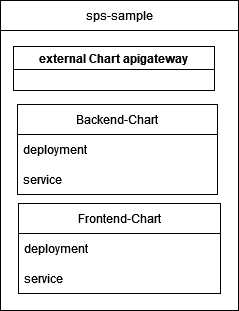

The diagram above was exported from draw.io. Its source (the exported page's mxGraphModel, read from the mxfile embedded in the PNG):
<mxGraphModel dx="1434" dy="1204" grid="0" gridSize="10" guides="1" tooltips="1" connect="1" arrows="1" fold="1" page="0" pageScale="1" pageWidth="827" pageHeight="1169" math="0" shadow="0">
  <root>
    <mxCell id="0" />
    <mxCell id="1" parent="0" />
    <mxCell id="_QAhmcyAvgSo395OQNDP-2" value="Frontend-Chart" style="swimlane;fontStyle=0;childLayout=stackLayout;horizontal=1;startSize=30;horizontalStack=0;resizeParent=1;resizeParentMax=0;resizeLast=0;collapsible=1;marginBottom=0;whiteSpace=wrap;html=1;" vertex="1" parent="1">
      <mxGeometry x="94" y="72" width="202" height="90" as="geometry">
        <mxRectangle x="130" y="140" width="55" height="30" as="alternateBounds" />
      </mxGeometry>
    </mxCell>
    <mxCell id="_QAhmcyAvgSo395OQNDP-3" value="deployment" style="text;strokeColor=none;fillColor=none;align=left;verticalAlign=middle;spacingLeft=4;spacingRight=4;overflow=hidden;points=[[0,0.5],[1,0.5]];portConstraint=eastwest;rotatable=0;whiteSpace=wrap;html=1;" vertex="1" parent="_QAhmcyAvgSo395OQNDP-2">
      <mxGeometry y="30" width="202" height="30" as="geometry" />
    </mxCell>
    <mxCell id="_QAhmcyAvgSo395OQNDP-4" value="service" style="text;strokeColor=none;fillColor=none;align=left;verticalAlign=middle;spacingLeft=4;spacingRight=4;overflow=hidden;points=[[0,0.5],[1,0.5]];portConstraint=eastwest;rotatable=0;whiteSpace=wrap;html=1;" vertex="1" parent="_QAhmcyAvgSo395OQNDP-2">
      <mxGeometry y="60" width="202" height="30" as="geometry" />
    </mxCell>
    <mxCell id="_QAhmcyAvgSo395OQNDP-6" value="Backend-Chart" style="swimlane;fontStyle=0;childLayout=stackLayout;horizontal=1;startSize=30;horizontalStack=0;resizeParent=1;resizeParentMax=0;resizeLast=0;collapsible=1;marginBottom=0;whiteSpace=wrap;html=1;" vertex="1" parent="1">
      <mxGeometry x="93" y="-27" width="200" height="90" as="geometry">
        <mxRectangle x="130" y="140" width="55" height="30" as="alternateBounds" />
      </mxGeometry>
    </mxCell>
    <mxCell id="_QAhmcyAvgSo395OQNDP-7" value="deployment" style="text;strokeColor=none;fillColor=none;align=left;verticalAlign=middle;spacingLeft=4;spacingRight=4;overflow=hidden;points=[[0,0.5],[1,0.5]];portConstraint=eastwest;rotatable=0;whiteSpace=wrap;html=1;" vertex="1" parent="_QAhmcyAvgSo395OQNDP-6">
      <mxGeometry y="30" width="200" height="30" as="geometry" />
    </mxCell>
    <mxCell id="_QAhmcyAvgSo395OQNDP-8" value="service" style="text;strokeColor=none;fillColor=none;align=left;verticalAlign=middle;spacingLeft=4;spacingRight=4;overflow=hidden;points=[[0,0.5],[1,0.5]];portConstraint=eastwest;rotatable=0;whiteSpace=wrap;html=1;" vertex="1" parent="_QAhmcyAvgSo395OQNDP-6">
      <mxGeometry y="60" width="200" height="30" as="geometry" />
    </mxCell>
    <mxCell id="_QAhmcyAvgSo395OQNDP-9" value="sps-sample" style="swimlane;fontStyle=0;childLayout=stackLayout;horizontal=1;startSize=30;horizontalStack=0;resizeParent=1;resizeParentMax=0;resizeLast=0;collapsible=1;marginBottom=0;whiteSpace=wrap;html=1;" vertex="1" parent="1">
      <mxGeometry x="76" y="-131" width="238" height="310" as="geometry">
        <mxRectangle x="130" y="140" width="55" height="30" as="alternateBounds" />
      </mxGeometry>
    </mxCell>
    <mxCell id="_QAhmcyAvgSo395OQNDP-13" value="external Chart apigateway" style="swimlane;whiteSpace=wrap;html=1;" vertex="1" parent="1">
      <mxGeometry x="89" y="-85" width="201" height="44" as="geometry" />
    </mxCell>
  </root>
</mxGraphModel>